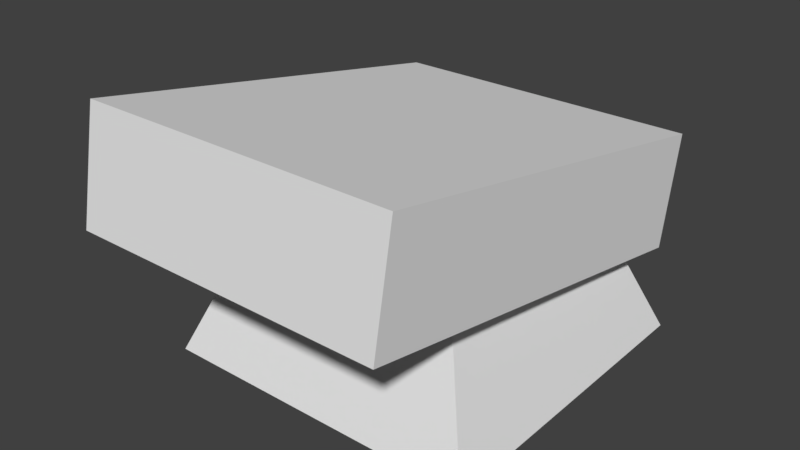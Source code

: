 # Source: rocketLauncher.blend  (saved by Blender 2.78.0; exported with 4.5.12 LTS)
import bpy
from mathutils import Matrix  # noqa: F401  (used for matrix-valued properties, if any)

bpy.ops.wm.read_factory_settings(use_empty=True)
scene = bpy.context.scene
scene.name = 'Scene'

# ---- collections
col_collection_1 = bpy.data.collections.new('Collection 1'); scene.collection.children.link(col_collection_1)

# ---- world
world_world = bpy.data.worlds.new('World'); scene.world = world_world
world_world.color = (0.05088, 0.05088, 0.05088)
world_world.use_sun_shadow = False
world_world.sun_shadow_jitter_overblur = 0.0
world_world.cycles.sampling_method = 'MANUAL'

# ---- meshes
me_cube_002 = bpy.data.meshes.new('Cube.002')
me_cube_002.from_pydata([(-1.0, -1.0, -1.0), (-1.0, -1.0, 1.0), (-1.0, 1.0, -1.0), (-1.0, 1.0, 1.0), (1.0, -1.0, -1.0), (1.0, -1.0, 1.0), (1.0, 1.0, -1.0), (1.0, 1.0, 1.0)], [], [(0, 1, 3, 2), (2, 3, 7, 6), (6, 7, 5, 4), (4, 5, 1, 0), (2, 6, 4, 0), (7, 3, 1, 5)])
me_cube_002.use_remesh_preserve_volume = False
me_cube_002.use_remesh_preserve_attributes = False
me_cube_002.use_mirror_vertex_groups = False
me_cube_002.update()
me_cube_001 = bpy.data.meshes.new('Cube.001')
me_cube_001.from_pydata([(-1.0, -1.0, -1.0), (-0.6, -0.6, 0.0), (-1.0, 1.0, -1.0), (-0.6, 0.6, 0.0), (1.0, -1.0, -1.0), (0.6, -0.6, 0.0), (1.0, 1.0, -1.0), (0.6, 0.6, 0.0)], [], [(0, 1, 3, 2), (2, 3, 7, 6), (6, 7, 5, 4), (4, 5, 1, 0), (2, 6, 4, 0), (7, 3, 1, 5)])
me_cube_001.use_remesh_preserve_volume = False
me_cube_001.use_remesh_preserve_attributes = False
me_cube_001.use_mirror_vertex_groups = False
me_cube_001.update()

# ---- objects
ob_cube_001 = bpy.data.objects.new('Cube.001', me_cube_002)
ob_cube = bpy.data.objects.new('Cube', me_cube_001)

# ---- transforms, parenting, visibility, modifiers, constraints
ob_cube_001.location = (0.0, -0.25, 0.1119)
ob_cube_001.rotation_euler = (0.1863, -0.0, -3.142)
ob_cube_001.scale = (0.957, 1.275, 0.34)
ob_cube_001.lineart.crease_threshold = 0.0
ob_cube.location = (0.0, 0.0, 0.0)
ob_cube.lineart.crease_threshold = 0.0

# ---- collection membership
col_collection_1.objects.link(ob_cube_001)
col_collection_1.objects.link(ob_cube)

# ---- scene / render settings (as saved in the file)
scene.frame_start = 1; scene.frame_end = 250; scene.frame_set(1)
scene.render.engine = 'BLENDER_EEVEE_NEXT'
scene.render.resolution_percentage = 50
scene.render.dither_intensity = 0.0
scene.cycles.use_denoising = False
scene.cycles.samples = 128
scene.cycles.sampling_pattern = 'TABULATED_SOBOL'
scene.cycles.light_sampling_threshold = 0.0
scene.cycles.use_adaptive_sampling = False
scene.cycles.use_light_tree = False
scene.cycles.blur_glossy = 0.0
scene.cycles.sample_clamp_indirect = 0.0
scene.view_settings.view_transform = 'Standard'
bpy.context.view_layer.update()

# ---- added for rendering (the .blend has no active camera and no usable light): camera, sun
cam_auto = bpy.data.cameras.new('AutoCamera')
cam_auto.lens = 50.0
cam_auto.sensor_width = 36.0
cam_auto.clip_end = 1000.0
ob_auto_camera = bpy.data.objects.new('AutoCamera', cam_auto)
scene.collection.objects.link(ob_auto_camera)
ob_auto_camera.location = (3.43163, -4.36796, 2.58642)
ob_auto_camera.rotation_euler = (1.09748, -7.21219e-08, 0.694738)
scene.camera = ob_auto_camera
light_auto_sun = bpy.data.lights.new('AutoSun', 'SUN')
light_auto_sun.energy = 3.0
light_auto_sun.angle = 0.0523599
ob_auto_sun = bpy.data.objects.new('AutoSun', light_auto_sun)
scene.collection.objects.link(ob_auto_sun)
ob_auto_sun.rotation_euler = (0.872665, 0.174533, 0.523599)
bpy.context.view_layer.update()
